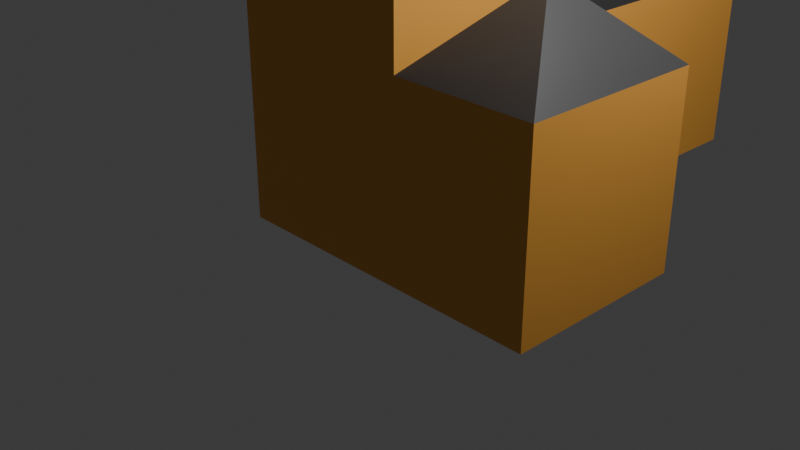 # Source: multiple-material-mnproject.blend  (saved by Blender 4.0.36; exported with 4.5.12 LTS)
import bpy
from mathutils import Matrix  # noqa: F401  (used for matrix-valued properties, if any)

bpy.ops.wm.read_factory_settings(use_empty=True)
scene = bpy.context.scene
scene.name = 'Scene'

# ---- collections
col_collection = bpy.data.collections.new('Collection'); scene.collection.children.link(col_collection)

# ---- materials (node trees are filled in below, after node groups)
mat_wall = bpy.data.materials.new('Wall')
mat_wall.alpha_threshold = 0.0
mat_wall.use_transparent_shadow = False
mat_wall.roughness = 0.5
mat_wall.line_color = (0.0, 0.0, 0.0, 1.0)
mat_roof = bpy.data.materials.new('Roof')
mat_roof.use_transparent_shadow = False

# ---- material node trees
mat_wall.use_nodes = True; mat_wall.node_tree.nodes.clear()
_N = mat_wall.node_tree.nodes; _L = mat_wall.node_tree.links
n0 = _N.new('ShaderNodeOutputMaterial'); n0.name = 'Material Output'; n0.location = (300, 300)
n1 = _N.new('ShaderNodeBsdfPrincipled'); n1.name = 'Principled BSDF'; n1.location = (10, 300)
n1.inputs[0].default_value = (0.8013, 0.3735, 0.06462, 1.0)
n1.inputs[3].default_value = 1.45
_L.new(n1.outputs[0], n0.inputs[0])
n0.is_active_output = True
mat_roof.use_nodes = True; mat_roof.node_tree.nodes.clear()
_N = mat_roof.node_tree.nodes; _L = mat_roof.node_tree.links
n0 = _N.new('ShaderNodeBsdfPrincipled'); n0.name = 'Principled BSDF'; n0.location = (10, 300)
n0.inputs[0].default_value = (0.04864, 0.04864, 0.04864, 1.0)
n0.inputs[3].default_value = 1.45
n1 = _N.new('ShaderNodeOutputMaterial'); n1.name = 'Material Output'; n1.location = (300, 300)
_L.new(n0.outputs[0], n1.inputs[0])
n1.is_active_output = True

# ---- world
world_world = bpy.data.worlds.new('World'); scene.world = world_world
world_world.use_nodes = True; world_world.node_tree.nodes.clear()
_N = world_world.node_tree.nodes; _L = world_world.node_tree.links
n0 = _N.new('ShaderNodeOutputWorld'); n0.name = 'World Output'; n0.location = (300, 300)
n1 = _N.new('ShaderNodeBackground'); n1.name = 'Background'; n1.location = (10, 300)
n1.inputs[0].default_value = (0.05088, 0.05088, 0.05088, 1.0)
_L.new(n1.outputs[0], n0.inputs[0])
n0.is_active_output = True
world_world.color = (0.05088, 0.05088, 0.05088)
world_world.use_sun_shadow = False
world_world.sun_shadow_jitter_overblur = 0.0

# ---- cameras
cam_camera = bpy.data.cameras.new('Camera')
cam_camera.clip_end = 100.0
cam_camera.ortho_scale = 7.314

# ---- lights
light_light = bpy.data.lights.new('Light', 'POINT')
light_light.transmission_factor = 0.0
light_light.use_soft_falloff = False
light_light.energy = 1000.0
light_light.shadow_soft_size = 0.1
light_light.shadow_maximum_resolution = 0.006
light_light.use_absolute_resolution = True

# ---- meshes
me_cube = bpy.data.meshes.new('Cube')
me_cube.from_pydata([(1.0, 1.0, 1.0), (1.0, 1.0, -1.0), (1.0, -1.0, 1.0), (1.0, -1.0, -1.0), (-1.0, 1.0, 1.0), (-1.0, 1.0, -1.0), (-1.0, -1.0, 1.0), (-1.0, -1.0, -1.0), (1.0, -1.0, 3.439), (-1.0, -1.0, 3.439), (1.0, 1.0, 3.439), (-1.0, 1.0, 3.439), (0.0, 0.0, 6.281), (2.5, 1.0, -1.0), (2.5, 1.0, 1.0), (0.9349, -1.018, -0.926), (2.5, -1.0, 1.0), (2.5, -1.0, -1.0), (1.0, 4.175, -1.0), (-1.0, 4.175, -1.0), (1.0, 4.175, 1.0), (-1.0, 4.175, 1.0), (-1.0, 2.588, 2.127), (1.0, 2.588, 2.127), (-1.0, 2.588, 2.127), (1.0, 2.588, 2.127), (1.75, 0.0, 1.8)], [(3, 15)], [(0, 4, 11, 10), (3, 2, 6, 7), (7, 6, 4, 5), (5, 1, 3, 7), (2, 3, 17, 16), (1, 5, 19, 18), (11, 9, 12), (6, 2, 8, 9), (4, 6, 9, 11), (2, 0, 10, 8), (1, 0, 14, 13), (9, 8, 12), (10, 11, 12), (8, 10, 12), (13, 14, 16, 17), (3, 1, 13, 17), (2, 16, 26), (19, 21, 20, 18), (20, 21, 24, 25), (0, 1, 18, 20), (5, 4, 21, 19), (22, 23, 25, 24), (4, 0, 23, 22), (0, 20, 25, 23), (21, 4, 22, 24), (16, 14, 26), (14, 0, 26), (0, 2, 26)])
me_cube.polygons.foreach_set('material_index', [0, 0, 0, 0, 0, 0, 1, 0, 0, 0, 0, 1, 1, 1, 0, 0, 1, 0, 1, 0, 0, 0, 1, 1, 1, 1, 1, 1])
_uv = me_cube.uv_layers.new(name='UVMap')
_uv.uv.foreach_set('vector', [0.625, 0.5, 0.625, 0.25, 0.625, 0.25, 0.625, 0.5, 0.375, 0.75, 0.625, 0.75, 0.625, 1.0, 0.375, 1.0, 0.375, 0.0, 0.625, 0.0, 0.625, 0.25, 0.375, 0.25, 0.125, 0.5, 0.375, 0.5, 0.375, 0.75, 0.125, 0.75, 0.625, 0.75, 0.375, 0.75, 0.375, 0.75, 0.625, 0.75, 0.375, 0.5, 0.125, 0.5, 0.125, 0.5, 0.375, 0.5, 0.625, 0.25, 0.625, 0.0, 0.625, 0.25, 0.625, 1.0, 0.625, 0.75, 0.625, 0.75, 0.625, 1.0, 0.625, 0.25, 0.625, 0.0, 0.625, 0.0, 0.625, 0.25, 0.625, 0.75, 0.625, 0.5, 0.625, 0.5, 0.625, 0.75, 0.375, 0.5, 0.625, 0.5, 0.625, 0.5, 0.375, 0.5, 0.625, 1.0, 0.625, 0.75, 0.625, 1.0, 0.625, 0.5, 0.625, 0.25, 0.625, 0.5, 0.625, 0.75, 0.625, 0.5, 0.625, 0.75, 0.375, 0.5, 0.625, 0.5, 0.625, 0.75, 0.375, 0.75, 0.375, 0.75, 0.375, 0.5, 0.375, 0.5, 0.375, 0.75, 0.625, 0.75, 0.625, 0.75, 0.625, 0.75, 0.375, 0.25, 0.625, 0.25, 0.625, 0.5, 0.375, 0.5, 0.625, 0.5, 0.625, 0.25, 0.625, 0.25, 0.625, 0.5, 0.625, 0.5, 0.375, 0.5, 0.375, 0.5, 0.625, 0.5, 0.375, 0.25, 0.625, 0.25, 0.625, 0.25, 0.375, 0.25, 0.625, 0.25, 0.625, 0.5, 0.625, 0.5, 0.625, 0.25, 0.625, 0.25, 0.625, 0.5, 0.625, 0.5, 0.625, 0.25, 0.625, 0.5, 0.625, 0.5, 0.625, 0.5, 0.625, 0.5, 0.625, 0.25, 0.625, 0.25, 0.625, 0.25, 0.625, 0.25, 0.625, 0.75, 0.625, 0.5, 0.625, 0.75, 0.625, 0.5, 0.625, 0.5, 0.625, 0.5, 0.625, 0.5, 0.625, 0.75, 0.625, 0.5])
me_cube.materials.append(mat_wall)
me_cube.materials.append(mat_roof)
me_cube.use_mirror_vertex_groups = False
me_cube.update()

# ---- objects
ob_church = bpy.data.objects.new('Church', me_cube)
ob_light = bpy.data.objects.new('Light', light_light)
ob_camera = bpy.data.objects.new('Camera', cam_camera)

# ---- transforms, parenting, visibility, modifiers, constraints
ob_church.location = (0.0, 0.0, 1.0)
ob_church.lock_rotations_4d = False
ob_church.empty_display_type = 'ARROWS'
ob_church.lineart.crease_threshold = 0.0
ob_light.location = (4.076, 1.005, 5.904)
ob_light.rotation_euler = (0.6503, 0.05522, 1.866)
ob_light.lock_rotations_4d = False
ob_light.empty_display_type = 'ARROWS'
ob_light.color = (0.0, 0.0, 0.0, 0.0)
ob_light.lineart.crease_threshold = 0.0
ob_camera.location = (7.359, -6.926, 4.958)
ob_camera.rotation_euler = (1.109, 0.0, 0.8149)
ob_camera.lock_rotations_4d = False
ob_camera.empty_display_type = 'ARROWS'
ob_camera.color = (0.0, 0.0, 0.0, 0.0)
ob_camera.display_type = 'WIRE'
ob_camera.lineart.crease_threshold = 0.0

# ---- collection membership
col_collection.objects.link(ob_church)
col_collection.objects.link(ob_light)
col_collection.objects.link(ob_camera)

# ---- scene / render settings (as saved in the file)
scene.camera = ob_camera
scene.frame_start = 1; scene.frame_end = 250; scene.frame_set(1)
scene.render.engine = 'BLENDER_EEVEE_NEXT'
scene.cycles.sampling_pattern = 'TABULATED_SOBOL'
bpy.context.view_layer.update()
